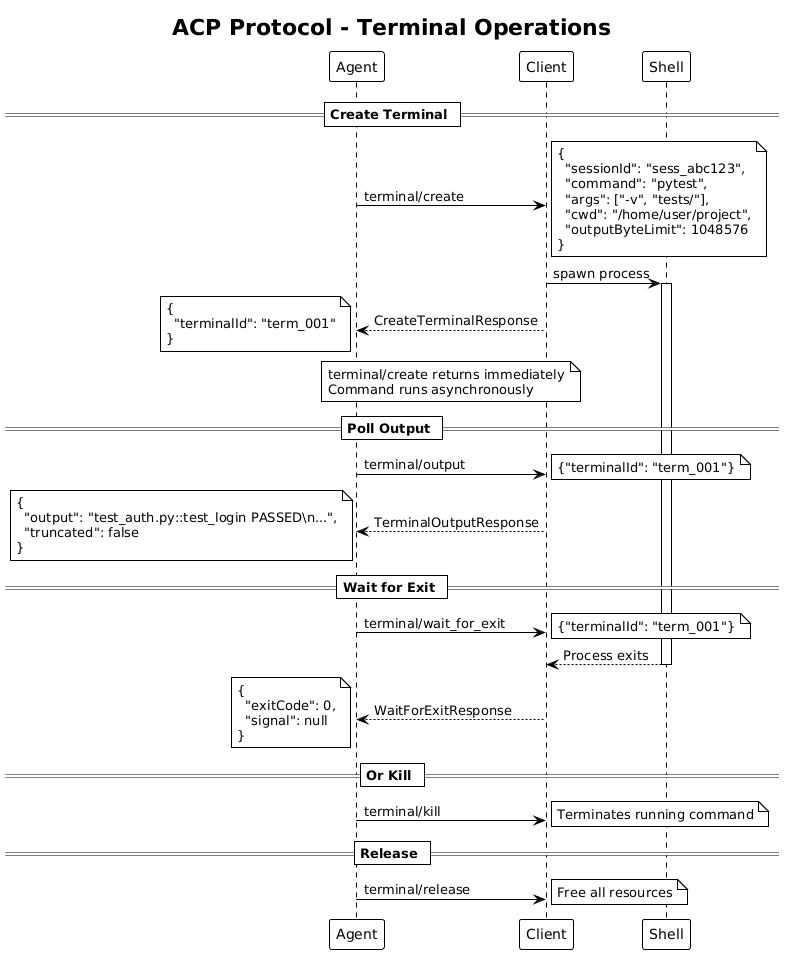

The diagram above was rendered by PlantUML. Its source (embedded in the PNG):
@startuml
!theme plain

title ACP Protocol - Terminal Operations

participant "Agent" as A
participant "Client" as C
participant "Shell" as S

== Create Terminal ==

A -> C : terminal/create
note right
{
  "sessionId": "sess_abc123",
  "command": "pytest",
  "args": ["-v", "tests/"],
  "cwd": "/home/user/project",
  "outputByteLimit": 1048576
}
end note

C -> S : spawn process
activate S

C --> A : CreateTerminalResponse
note left
{
  "terminalId": "term_001"
}
end note

note over A, C
  terminal/create returns immediately
  Command runs asynchronously
end note

== Poll Output ==

A -> C : terminal/output
note right: {"terminalId": "term_001"}

C --> A : TerminalOutputResponse
note left
{
  "output": "test_auth.py::test_login PASSED\n...",
  "truncated": false
}
end note

== Wait for Exit ==

A -> C : terminal/wait_for_exit
note right: {"terminalId": "term_001"}

S --> C : Process exits
deactivate S

C --> A : WaitForExitResponse
note left
{
  "exitCode": 0,
  "signal": null
}
end note

== Or Kill ==

A -> C : terminal/kill
note right: Terminates running command

== Release ==

A -> C : terminal/release
note right: Free all resources
@enduml